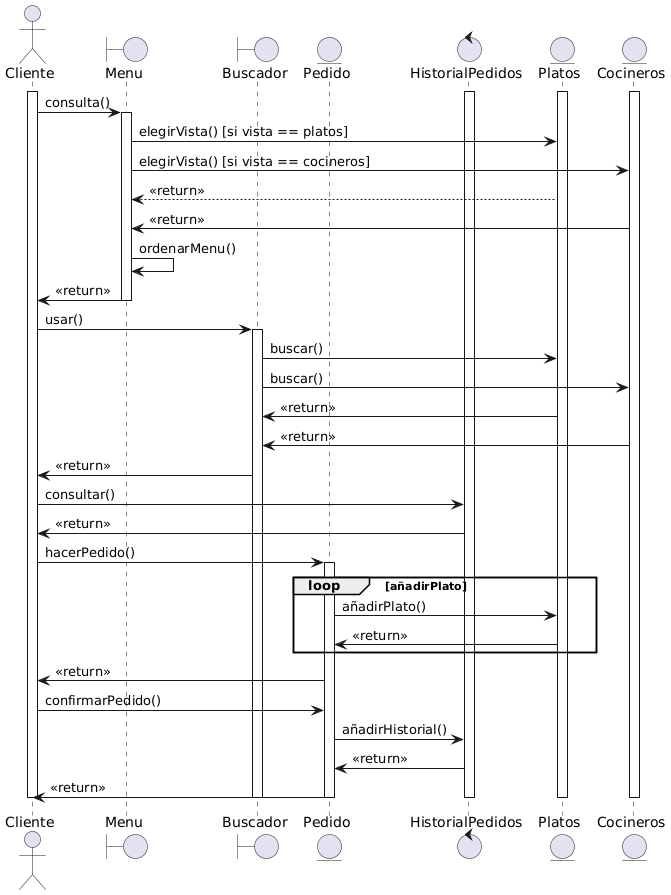

The diagram above was rendered by PlantUML. Its source (embedded in the PNG):
@startuml
actor Cliente
boundary Menu
boundary Buscador
entity Pedido
control HistorialPedidos
entity Platos
entity Cocineros

activate Cliente
activate Platos
activate Cocineros
activate HistorialPedidos

Cliente -> Menu : consulta()
activate Menu

Menu -> Platos : elegirVista() [si vista == platos]
Menu -> Cocineros : elegirVista() [si vista == cocineros]
Platos --> Menu : <<return>>
Cocineros -> Menu : <<return>>
Menu -> Menu : ordenarMenu()
Menu -> Cliente : <<return>>
deactivate Menu

Cliente -> Buscador : usar()
activate Buscador

Buscador -> Platos : buscar()
Buscador -> Cocineros : buscar()
Platos -> Buscador : <<return>>
Cocineros -> Buscador : <<return>>
Buscador -> Cliente : <<return>>

Cliente -> HistorialPedidos : consultar()
HistorialPedidos -> Cliente : <<return>>

Cliente -> Pedido : hacerPedido()
activate Pedido
loop añadirPlato
   Pedido -> Platos : añadirPlato()
   Platos -> Pedido : <<return>>
end 
Pedido -> Cliente : <<return>>
Cliente -> Pedido : confirmarPedido()
Pedido -> HistorialPedidos : añadirHistorial()
HistorialPedidos -> Pedido : <<return>>
Pedido -> Cliente : <<return>>
deactivate Pedido


deactivate HistorialPedidos
deactivate Buscador
deactivate Menu
deactivate Cocineros
deactivate Platos
deactivate Cliente
@enduml